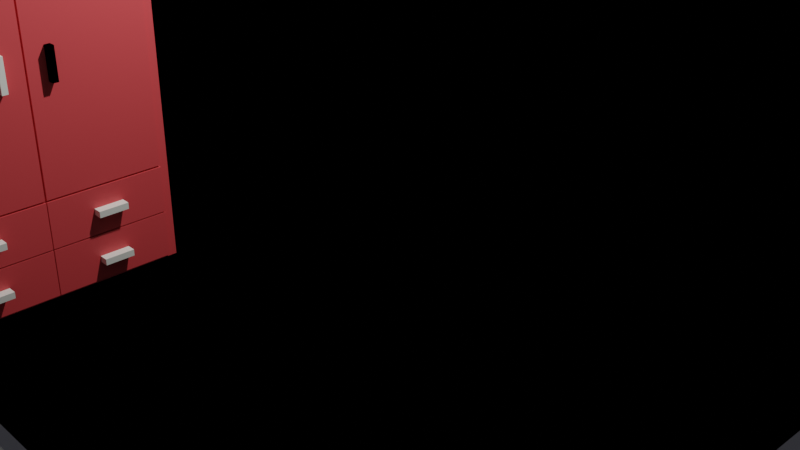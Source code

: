 # Source: Room.blend  (saved by Blender 3.5.10; exported with 4.5.12 LTS)
import bpy
from mathutils import Matrix  # noqa: F401  (used for matrix-valued properties, if any)

bpy.ops.wm.read_factory_settings(use_empty=True)
scene = bpy.context.scene
scene.name = 'Scene'

# ---- collections
col_collection = bpy.data.collections.new('Collection'); scene.collection.children.link(col_collection)

# ---- materials (node trees are filled in below, after node groups)
mat_material_001 = bpy.data.materials.new('Material.001')
mat_material_001.use_transparent_shadow = False
mat_material = bpy.data.materials.new('Material')
mat_material.alpha_threshold = 0.0
mat_material.use_transparent_shadow = False
mat_material.roughness = 0.5
mat_material.line_color = (0.0, 0.0, 0.0, 1.0)
mat_material_002 = bpy.data.materials.new('Material.002')
mat_material_002.use_transparent_shadow = False

# ---- material node trees
mat_material_001.use_nodes = True; mat_material_001.node_tree.nodes.clear()
_N = mat_material_001.node_tree.nodes; _L = mat_material_001.node_tree.links
n0 = _N.new('ShaderNodeBsdfPrincipled'); n0.name = 'Principled BSDF'; n0.location = (10, 300)
n0.distribution = 'GGX'
n0.subsurface_method = 'RANDOM_WALK_SKIN'
n0.inputs[0].default_value = (0.4467, 0.4481, 0.5388, 1.0)
n0.inputs[3].default_value = 1.45
n0.inputs[27].default_value = (0.0, 0.0, 0.0, 1.0)
n0.inputs[28].default_value = 1.0
n1 = _N.new('ShaderNodeOutputMaterial'); n1.name = 'Material Output'; n1.location = (300, 300)
_L.new(n0.outputs[0], n1.inputs[0])
n1.is_active_output = True
mat_material.use_nodes = True; mat_material.node_tree.nodes.clear()
_N = mat_material.node_tree.nodes; _L = mat_material.node_tree.links
n0 = _N.new('ShaderNodeOutputMaterial'); n0.name = 'Material Output'; n0.location = (300, 300)
n1 = _N.new('ShaderNodeBsdfPrincipled'); n1.name = 'Principled BSDF'; n1.location = (10, 300)
n1.distribution = 'GGX'
n1.subsurface_method = 'RANDOM_WALK_SKIN'
n1.inputs[0].default_value = (0.991, 1.0, 0.922, 1.0)
n1.inputs[3].default_value = 1.45
n1.inputs[27].default_value = (0.0, 0.0, 0.0, 1.0)
n1.inputs[28].default_value = 1.0
_L.new(n1.outputs[0], n0.inputs[0])
n0.is_active_output = True
mat_material_002.use_nodes = True; mat_material_002.node_tree.nodes.clear()
_N = mat_material_002.node_tree.nodes; _L = mat_material_002.node_tree.links
n0 = _N.new('ShaderNodeBsdfPrincipled'); n0.name = 'Principled BSDF'; n0.location = (10, 300)
n0.distribution = 'GGX'
n0.subsurface_method = 'RANDOM_WALK_SKIN'
n0.inputs[0].default_value = (0.8, 0.08209, 0.08857, 1.0)
n0.inputs[3].default_value = 1.45
n0.inputs[27].default_value = (0.0, 0.0, 0.0, 1.0)
n0.inputs[28].default_value = 1.0
n1 = _N.new('ShaderNodeOutputMaterial'); n1.name = 'Material Output'; n1.location = (300, 300)
_L.new(n0.outputs[0], n1.inputs[0])
n1.is_active_output = True

# ---- world
world_world = bpy.data.worlds.new('World'); scene.world = world_world
world_world.use_nodes = True; world_world.node_tree.nodes.clear()
_N = world_world.node_tree.nodes; _L = world_world.node_tree.links
n0 = _N.new('ShaderNodeOutputWorld'); n0.name = 'World Output'; n0.location = (300, 300)
n1 = _N.new('ShaderNodeBackground'); n1.name = 'Background'; n1.location = (10, 300)
n1.inputs[0].default_value = (0.05088, 0.05088, 0.05088, 1.0)
_L.new(n1.outputs[0], n0.inputs[0])
n0.is_active_output = True
world_world.color = (0.05088, 0.05088, 0.05088)
world_world.use_sun_shadow = False
world_world.sun_shadow_jitter_overblur = 0.0

# ---- cameras
cam_camera = bpy.data.cameras.new('Camera')
cam_camera.clip_end = 100.0
cam_camera.ortho_scale = 7.314

# ---- lights
light_light = bpy.data.lights.new('Light', 'POINT')
light_light.transmission_factor = 0.0
light_light.energy = 1000.0
light_light.shadow_soft_size = 0.1
light_light.shadow_maximum_resolution = 0.006
light_light.use_absolute_resolution = True

# ---- meshes
me_plane = bpy.data.meshes.new('Plane')
me_plane.from_pydata([(-1.0, -1.0, 0.0), (1.0, -1.0, 0.0), (-1.0, 1.0, 0.0), (1.0, 1.0, 0.0), (-1.0, -1.0, 1.25), (-1.0, 1.0, 1.25), (1.0, 1.0, 1.25), (-1.0, 1.0, 0.0), (-1.0, -1.0, 0.0), (1.0, -1.0, 0.0), (1.0, 1.0, 0.0), (-1.0, 1.0, 1.25), (-1.0, -1.0, 1.25), (1.0, 1.0, 1.25), (-1.0, 1.0, 0.0), (-1.0, -1.0, 0.0), (1.0, -1.0, 0.0), (1.0, 1.0, 0.0), (-1.0, 1.0, 1.25), (-1.0, -1.0, 1.25), (1.0, 1.0, 1.25), (-1.0, -1.0, 0.0), (1.0, -1.0, 0.0), (1.0, 1.0, 0.0), (-1.0, 1.0, 1.25), (-1.0, -1.0, 1.25), (1.0, 1.0, 1.25), (-1.0, -1.0, 1.25), (-1.0, -1.0, 1.25), (-1.0, -1.0, 0.0), (1.0, -1.0, 0.0), (1.0, 1.0, 0.0), (-1.0, -1.0, 0.0), (-1.0, 1.0, 1.25), (1.0, 1.0, 1.25), (1.0, -1.0, 0.0), (-1.0, 1.0, 0.0), (1.0, 1.0, 0.0), (-1.0, 1.0, 1.25), (1.0, 1.0, 1.25), (-1.0, 1.0, 0.0), (-1.0, -1.0, 0.0), (1.0, -1.0, 0.0), (1.0, 1.0, 0.0), (-1.0, 1.0, 1.25), (-1.0, -1.0, 1.25), (1.0, 1.0, 1.25), (-1.0, -1.0, 1.25), (-1.0, -1.0, 1.25), (-1.0, -1.0, 0.0), (1.0, -1.0, 0.0), (1.0, 1.0, 0.0), (-1.0, -1.0, 0.0), (-1.0, 1.0, 1.25), (1.0, 1.0, 1.25), (1.0, -1.0, 0.0), (-1.0, 1.0, 0.0), (1.0, 1.0, 0.0), (-1.0, 1.0, 1.25), (1.0, 1.0, 1.25), (-1.0, 1.0, 0.0), (-1.0, -1.0, 0.0), (1.0, -1.0, 0.0), (1.0, 1.0, 0.0), (-1.0, 1.0, 1.25), (-1.0, -1.0, 1.25), (1.0, 1.0, 1.25), (-1.0, -1.0, 1.25), (-1.0, -1.0, 1.25), (-1.0, -1.0, 0.0), (1.0, -1.0, 0.0), (1.0, 1.0, 0.0), (-1.0, -1.0, 0.0), (-1.0, 1.0, 1.25), (1.0, 1.0, 1.25), (1.0, -1.0, 0.0), (-1.0, 1.0, 0.0), (1.0, 1.0, 0.0), (-1.0, 1.0, 1.25), (1.0, 1.0, 1.25), (-1.0, 1.0, 0.0), (-1.0, -1.0, 0.0), (1.0, -1.0, 0.0), (1.0, 1.0, 0.0), (-1.0, 1.0, 1.25), (-1.0, -1.0, 1.25), (1.0, 1.0, 1.25), (-1.0, -1.0, 1.25), (-1.0, -1.0, 1.25), (-1.0, -1.0, 0.0), (1.0, -1.0, 0.0), (1.0, 1.0, 0.0), (-1.0, -1.0, 0.0), (-1.0, 1.0, 1.25), (1.0, 1.0, 1.25), (1.0, -1.0, 0.0), (-1.0, 1.0, 0.0), (1.0, 1.0, 0.0), (-1.0, 1.0, 1.25), (1.0, 1.0, 1.25), (-1.0, 1.0, 0.0), (-1.0, -1.0, 0.0), (1.0, -1.0, 0.0), (1.0, 1.0, 0.0), (-1.0, 1.0, 1.25), (-1.0, -1.0, 1.25), (1.0, 1.0, 1.25), (-1.0, -1.0, 1.25), (-1.0, -1.0, 1.25), (-1.0, -1.0, 0.0), (1.0, -1.0, 0.0), (1.0, 1.0, 0.0), (-1.0, -1.0, 0.0), (-1.0, 1.0, 1.25), (1.0, 1.0, 1.25), (1.0, -1.0, 0.0), (-1.0, 1.0, 0.0), (1.0, 1.0, 0.0), (-1.0, 1.0, 1.25), (1.0, 1.0, 1.25), (-1.0, 1.0, 0.0), (-1.0, -1.0, 0.0), (1.0, -1.0, 0.0), (1.0, 1.0, 0.0), (-1.0, 1.0, 1.25), (-1.0, -1.0, 1.25), (1.0, 1.0, 1.25), (-1.0, -1.0, 1.25), (-1.0, -1.0, 1.25), (-1.0, -1.0, 0.0), (1.0, -1.0, 0.0), (1.0, 1.0, 0.0), (-1.0, -1.0, 0.0), (-1.0, 1.0, 1.25), (1.0, 1.0, 1.25), (1.0, -1.0, 0.0), (-1.0, 1.0, 0.0), (1.0, 1.0, 0.0), (-1.0, 1.0, 1.25), (1.0, 1.0, 1.25), (-1.0, 1.0, 0.0), (-1.0, -1.0, 0.0), (1.0, -1.0, 0.0), (1.0, 1.0, 0.0), (-1.0, 1.0, 1.25), (-1.0, -1.0, 1.25), (1.0, 1.0, 1.25), (-1.0, -1.0, 1.25), (-1.0, -1.0, 1.25), (-1.0, -1.0, 0.0), (1.0, -1.0, 0.0), (1.0, 1.0, 0.0), (-1.0, -1.0, 0.0), (-1.0, 1.0, 1.25), (1.0, 1.0, 1.25), (1.0, -1.0, 0.0), (1.0, 1.0, 0.0), (-1.0, 1.0, 1.25), (1.0, 1.0, 1.25), (-0.9456, -0.9456, 0.0), (0.9456, -0.9456, 0.0), (-1.077, 1.077, -0.07696), (-1.077, -1.0, -0.07696), (1.0, -1.0, -0.07696), (1.0, 1.077, -0.07696), (-1.077, 1.077, 1.25), (-1.077, -1.0, 1.25), (1.0, 1.077, 1.25)], [], [(0, 2, 3, 1), (2, 5, 6, 3), (0, 4, 5, 2), (11, 12, 19, 18), (12, 8, 15, 19), (8, 9, 16, 15), (0, 1, 9, 8), (4, 0, 8, 12), (5, 4, 12, 11), (1, 3, 10, 9), (3, 6, 13, 10), (6, 5, 11, 13), (15, 16, 17, 14), (14, 17, 20, 18), (15, 14, 18, 19), (9, 10, 17, 16), (10, 13, 20, 17), (13, 11, 18, 20), (21, 22, 23, 7), (7, 23, 26, 24), (21, 7, 24, 25), (33, 38, 27, 28), (28, 27, 32, 29), (29, 32, 35, 30), (21, 29, 30, 22), (25, 28, 29, 21), (24, 33, 28, 25), (22, 30, 31, 23), (23, 31, 34, 26), (26, 34, 33, 24), (32, 36, 37, 35), (36, 38, 39, 37), (32, 27, 38, 36), (30, 35, 37, 31), (31, 37, 39, 34), (34, 39, 38, 33), (41, 40, 43, 42), (40, 44, 46, 43), (41, 45, 44, 40), (53, 48, 47, 58), (48, 49, 52, 47), (49, 50, 55, 52), (41, 42, 50, 49), (45, 41, 49, 48), (44, 45, 48, 53), (42, 43, 51, 50), (43, 46, 54, 51), (46, 44, 53, 54), (52, 55, 57, 56), (56, 57, 59, 58), (52, 56, 58, 47), (50, 51, 57, 55), (51, 54, 59, 57), (54, 53, 58, 59), (61, 62, 63, 60), (60, 63, 66, 64), (61, 60, 64, 65), (73, 78, 67, 68), (68, 67, 72, 69), (69, 72, 75, 70), (61, 69, 70, 62), (65, 68, 69, 61), (64, 73, 68, 65), (62, 70, 71, 63), (63, 71, 74, 66), (66, 74, 73, 64), (72, 76, 77, 75), (76, 78, 79, 77), (72, 67, 78, 76), (70, 75, 77, 71), (71, 77, 79, 74), (74, 79, 78, 73), (81, 80, 83, 82), (80, 84, 86, 83), (81, 85, 84, 80), (93, 88, 87, 98), (88, 89, 92, 87), (89, 90, 95, 92), (81, 82, 90, 89), (85, 81, 89, 88), (84, 85, 88, 93), (82, 83, 91, 90), (83, 86, 94, 91), (86, 84, 93, 94), (92, 95, 97, 96), (96, 97, 99, 98), (92, 96, 98, 87), (90, 91, 97, 95), (91, 94, 99, 97), (94, 93, 98, 99), (101, 102, 103, 100), (100, 103, 106, 104), (101, 100, 104, 105), (113, 118, 107, 108), (108, 107, 112, 109), (109, 112, 115, 110), (101, 109, 110, 102), (105, 108, 109, 101), (104, 113, 108, 105), (102, 110, 111, 103), (103, 111, 114, 106), (106, 114, 113, 104), (112, 116, 117, 115), (116, 118, 119, 117), (112, 107, 118, 116), (110, 115, 117, 111), (111, 117, 119, 114), (114, 119, 118, 113), (121, 122, 123, 120), (120, 123, 126, 124), (121, 120, 124, 125), (133, 138, 127, 128), (128, 127, 132, 129), (129, 132, 135, 130), (121, 129, 130, 122), (125, 128, 129, 121), (124, 133, 128, 125), (122, 130, 131, 123), (123, 131, 134, 126), (126, 134, 133, 124), (132, 136, 137, 135), (136, 138, 139, 137), (132, 127, 138, 136), (130, 135, 137, 131), (131, 137, 139, 134), (134, 139, 138, 133), (141, 140, 143, 142), (140, 144, 146, 143), (141, 145, 144, 140), (153, 148, 147, 157), (148, 149, 152, 147), (149, 150, 155, 152), (141, 142, 150, 149), (145, 141, 149, 148), (144, 145, 148, 153), (142, 143, 151, 150), (143, 146, 154, 151), (146, 144, 153, 154), (152, 155, 163, 162), (158, 157, 165, 167), (156, 158, 167, 164), (150, 151, 156, 155), (151, 154, 158, 156), (154, 153, 157, 158), (162, 163, 164, 161), (161, 164, 167, 165), (162, 161, 165, 166), (147, 152, 162, 166), (149, 150, 160, 159), (157, 147, 166, 165), (155, 156, 164, 163)])
_uv = me_plane.uv_layers.new(name='UVMap')
_uv.uv.foreach_set('vector', [0.0, 0.0, 0.0, 1.0, 1.0, 1.0, 1.0, 0.0, 0.0, 1.0, 0.0, 1.0, 1.0, 1.0, 1.0, 1.0, 0.0, 0.0, 0.0, 0.0, 0.0, 1.0, 0.0, 1.0, 0.0, 1.0, 0.0, 0.0, 0.0, 0.0, 0.0, 1.0, 0.0, 0.0, 0.0, 0.0, 0.0, 0.0, 0.0, 0.0, 0.0, 0.0, 1.0, 0.0, 1.0, 0.0, 0.0, 0.0, 0.0, 0.0, 1.0, 0.0, 1.0, 0.0, 0.0, 0.0, 0.0, 0.0, 0.0, 0.0, 0.0, 0.0, 0.0, 0.0, 0.0, 1.0, 0.0, 0.0, 0.0, 0.0, 0.0, 1.0, 1.0, 0.0, 1.0, 1.0, 1.0, 1.0, 1.0, 0.0, 1.0, 1.0, 1.0, 1.0, 1.0, 1.0, 1.0, 1.0, 1.0, 1.0, 0.0, 1.0, 0.0, 1.0, 1.0, 1.0, 0.0, 0.0, 1.0, 0.0, 1.0, 1.0, 0.0, 1.0, 0.0, 1.0, 1.0, 1.0, 1.0, 1.0, 0.0, 1.0, 0.0, 0.0, 0.0, 1.0, 0.0, 1.0, 0.0, 0.0, 1.0, 0.0, 1.0, 1.0, 1.0, 1.0, 1.0, 0.0, 1.0, 1.0, 1.0, 1.0, 1.0, 1.0, 1.0, 1.0, 1.0, 1.0, 0.0, 1.0, 0.0, 1.0, 1.0, 1.0, 0.0, 0.0, 1.0, 0.0, 1.0, 1.0, 0.0, 1.0, 0.0, 1.0, 1.0, 1.0, 1.0, 1.0, 0.0, 1.0, 0.0, 0.0, 0.0, 1.0, 0.0, 1.0, 0.0, 0.0, 0.0, 1.0, 0.0, 1.0, 0.0, 0.0, 0.0, 0.0, 0.0, 0.0, 0.0, 0.0, 0.0, 0.0, 0.0, 0.0, 0.0, 0.0, 0.0, 0.0, 1.0, 0.0, 1.0, 0.0, 0.0, 0.0, 0.0, 0.0, 1.0, 0.0, 1.0, 0.0, 0.0, 0.0, 0.0, 0.0, 0.0, 0.0, 0.0, 0.0, 0.0, 1.0, 0.0, 1.0, 0.0, 0.0, 0.0, 0.0, 1.0, 0.0, 1.0, 0.0, 1.0, 1.0, 1.0, 1.0, 1.0, 1.0, 1.0, 1.0, 1.0, 1.0, 1.0, 1.0, 1.0, 1.0, 1.0, 1.0, 0.0, 1.0, 0.0, 1.0, 0.0, 0.0, 0.0, 1.0, 1.0, 1.0, 1.0, 0.0, 0.0, 1.0, 0.0, 1.0, 1.0, 1.0, 1.0, 1.0, 0.0, 0.0, 0.0, 0.0, 0.0, 1.0, 0.0, 1.0, 1.0, 0.0, 1.0, 0.0, 1.0, 1.0, 1.0, 1.0, 1.0, 1.0, 1.0, 1.0, 1.0, 1.0, 1.0, 1.0, 1.0, 1.0, 1.0, 1.0, 0.0, 1.0, 0.0, 1.0, 0.0, 0.0, 0.0, 1.0, 1.0, 1.0, 1.0, 0.0, 0.0, 1.0, 0.0, 1.0, 1.0, 1.0, 1.0, 1.0, 0.0, 0.0, 0.0, 0.0, 0.0, 1.0, 0.0, 1.0, 0.0, 1.0, 0.0, 0.0, 0.0, 0.0, 0.0, 1.0, 0.0, 0.0, 0.0, 0.0, 0.0, 0.0, 0.0, 0.0, 0.0, 0.0, 1.0, 0.0, 1.0, 0.0, 0.0, 0.0, 0.0, 0.0, 1.0, 0.0, 1.0, 0.0, 0.0, 0.0, 0.0, 0.0, 0.0, 0.0, 0.0, 0.0, 0.0, 0.0, 0.0, 1.0, 0.0, 0.0, 0.0, 0.0, 0.0, 1.0, 1.0, 0.0, 1.0, 1.0, 1.0, 1.0, 1.0, 0.0, 1.0, 1.0, 1.0, 1.0, 1.0, 1.0, 1.0, 1.0, 1.0, 1.0, 0.0, 1.0, 0.0, 1.0, 1.0, 1.0, 0.0, 0.0, 1.0, 0.0, 1.0, 1.0, 0.0, 1.0, 0.0, 1.0, 1.0, 1.0, 1.0, 1.0, 0.0, 1.0, 0.0, 0.0, 0.0, 1.0, 0.0, 1.0, 0.0, 0.0, 1.0, 0.0, 1.0, 1.0, 1.0, 1.0, 1.0, 0.0, 1.0, 1.0, 1.0, 1.0, 1.0, 1.0, 1.0, 1.0, 1.0, 1.0, 0.0, 1.0, 0.0, 1.0, 1.0, 1.0, 0.0, 0.0, 1.0, 0.0, 1.0, 1.0, 0.0, 1.0, 0.0, 1.0, 1.0, 1.0, 1.0, 1.0, 0.0, 1.0, 0.0, 0.0, 0.0, 1.0, 0.0, 1.0, 0.0, 0.0, 0.0, 1.0, 0.0, 1.0, 0.0, 0.0, 0.0, 0.0, 0.0, 0.0, 0.0, 0.0, 0.0, 0.0, 0.0, 0.0, 0.0, 0.0, 0.0, 0.0, 1.0, 0.0, 1.0, 0.0, 0.0, 0.0, 0.0, 0.0, 1.0, 0.0, 1.0, 0.0, 0.0, 0.0, 0.0, 0.0, 0.0, 0.0, 0.0, 0.0, 0.0, 1.0, 0.0, 1.0, 0.0, 0.0, 0.0, 0.0, 1.0, 0.0, 1.0, 0.0, 1.0, 1.0, 1.0, 1.0, 1.0, 1.0, 1.0, 1.0, 1.0, 1.0, 1.0, 1.0, 1.0, 1.0, 1.0, 1.0, 0.0, 1.0, 0.0, 1.0, 0.0, 0.0, 0.0, 1.0, 1.0, 1.0, 1.0, 0.0, 0.0, 1.0, 0.0, 1.0, 1.0, 1.0, 1.0, 1.0, 0.0, 0.0, 0.0, 0.0, 0.0, 1.0, 0.0, 1.0, 1.0, 0.0, 1.0, 0.0, 1.0, 1.0, 1.0, 1.0, 1.0, 1.0, 1.0, 1.0, 1.0, 1.0, 1.0, 1.0, 1.0, 1.0, 1.0, 1.0, 0.0, 1.0, 0.0, 1.0, 0.0, 0.0, 0.0, 1.0, 1.0, 1.0, 1.0, 0.0, 0.0, 1.0, 0.0, 1.0, 1.0, 1.0, 1.0, 1.0, 0.0, 0.0, 0.0, 0.0, 0.0, 1.0, 0.0, 1.0, 0.0, 1.0, 0.0, 0.0, 0.0, 0.0, 0.0, 1.0, 0.0, 0.0, 0.0, 0.0, 0.0, 0.0, 0.0, 0.0, 0.0, 0.0, 1.0, 0.0, 1.0, 0.0, 0.0, 0.0, 0.0, 0.0, 1.0, 0.0, 1.0, 0.0, 0.0, 0.0, 0.0, 0.0, 0.0, 0.0, 0.0, 0.0, 0.0, 0.0, 0.0, 1.0, 0.0, 0.0, 0.0, 0.0, 0.0, 1.0, 1.0, 0.0, 1.0, 1.0, 1.0, 1.0, 1.0, 0.0, 1.0, 1.0, 1.0, 1.0, 1.0, 1.0, 1.0, 1.0, 1.0, 1.0, 0.0, 1.0, 0.0, 1.0, 1.0, 1.0, 0.0, 0.0, 1.0, 0.0, 1.0, 1.0, 0.0, 1.0, 0.0, 1.0, 1.0, 1.0, 1.0, 1.0, 0.0, 1.0, 0.0, 0.0, 0.0, 1.0, 0.0, 1.0, 0.0, 0.0, 1.0, 0.0, 1.0, 1.0, 1.0, 1.0, 1.0, 0.0, 1.0, 1.0, 1.0, 1.0, 1.0, 1.0, 1.0, 1.0, 1.0, 1.0, 0.0, 1.0, 0.0, 1.0, 1.0, 1.0, 0.0, 0.0, 1.0, 0.0, 1.0, 1.0, 0.0, 1.0, 0.0, 1.0, 1.0, 1.0, 1.0, 1.0, 0.0, 1.0, 0.0, 0.0, 0.0, 1.0, 0.0, 1.0, 0.0, 0.0, 0.0, 1.0, 0.0, 1.0, 0.0, 0.0, 0.0, 0.0, 0.0, 0.0, 0.0, 0.0, 0.0, 0.0, 0.0, 0.0, 0.0, 0.0, 0.0, 0.0, 1.0, 0.0, 1.0, 0.0, 0.0, 0.0, 0.0, 0.0, 1.0, 0.0, 1.0, 0.0, 0.0, 0.0, 0.0, 0.0, 0.0, 0.0, 0.0, 0.0, 0.0, 1.0, 0.0, 1.0, 0.0, 0.0, 0.0, 0.0, 1.0, 0.0, 1.0, 0.0, 1.0, 1.0, 1.0, 1.0, 1.0, 1.0, 1.0, 1.0, 1.0, 1.0, 1.0, 1.0, 1.0, 1.0, 1.0, 1.0, 0.0, 1.0, 0.0, 1.0, 0.0, 0.0, 0.0, 1.0, 1.0, 1.0, 1.0, 0.0, 0.0, 1.0, 0.0, 1.0, 1.0, 1.0, 1.0, 1.0, 0.0, 0.0, 0.0, 0.0, 0.0, 1.0, 0.0, 1.0, 1.0, 0.0, 1.0, 0.0, 1.0, 1.0, 1.0, 1.0, 1.0, 1.0, 1.0, 1.0, 1.0, 1.0, 1.0, 1.0, 1.0, 1.0, 1.0, 1.0, 0.0, 1.0, 0.0, 1.0, 0.0, 0.0, 1.0, 0.0, 1.0, 1.0, 0.0, 1.0, 0.0, 1.0, 1.0, 1.0, 1.0, 1.0, 0.0, 1.0, 0.0, 0.0, 0.0, 1.0, 0.0, 1.0, 0.0, 0.0, 0.0, 1.0, 0.0, 1.0, 0.0, 0.0, 0.0, 0.0, 0.0, 0.0, 0.0, 0.0, 0.0, 0.0, 0.0, 0.0, 0.0, 0.0, 0.0, 0.0, 1.0, 0.0, 1.0, 0.0, 0.0, 0.0, 0.0, 0.0, 1.0, 0.0, 1.0, 0.0, 0.0, 0.0, 0.0, 0.0, 0.0, 0.0, 0.0, 0.0, 0.0, 1.0, 0.0, 1.0, 0.0, 0.0, 0.0, 0.0, 1.0, 0.0, 1.0, 0.0, 1.0, 1.0, 1.0, 1.0, 1.0, 1.0, 1.0, 1.0, 1.0, 1.0, 1.0, 1.0, 1.0, 1.0, 1.0, 1.0, 0.0, 1.0, 0.0, 1.0, 0.0, 0.0, 0.0, 1.0, 1.0, 1.0, 1.0, 0.0, 0.0, 1.0, 0.0, 1.0, 1.0, 1.0, 1.0, 1.0, 0.0, 0.0, 0.0, 0.0, 0.0, 1.0, 0.0, 1.0, 1.0, 0.0, 1.0, 0.0, 1.0, 1.0, 1.0, 1.0, 1.0, 1.0, 1.0, 1.0, 1.0, 1.0, 1.0, 1.0, 1.0, 1.0, 1.0, 1.0, 0.0, 1.0, 0.0, 1.0, 0.0, 0.0, 0.0, 1.0, 1.0, 1.0, 1.0, 0.0, 0.0, 1.0, 0.0, 1.0, 1.0, 1.0, 1.0, 1.0, 0.0, 0.0, 0.0, 0.0, 0.0, 1.0, 0.0, 1.0, 0.0, 1.0, 0.0, 0.0, 0.0, 0.0, 0.0, 1.0, 0.0, 0.0, 0.0, 0.0, 0.0, 0.0, 0.0, 0.0, 0.0, 0.0, 1.0, 0.0, 1.0, 0.0, 0.0, 0.0, 0.0, 0.0, 1.0, 0.0, 1.0, 0.0, 0.0, 0.0, 0.0, 0.0, 0.0, 0.0, 0.0, 0.0, 0.0, 0.0, 0.0, 1.0, 0.0, 0.0, 0.0, 0.0, 0.0, 1.0, 1.0, 0.0, 1.0, 1.0, 1.0, 1.0, 1.0, 0.0, 1.0, 1.0, 1.0, 1.0, 1.0, 1.0, 1.0, 1.0, 1.0, 1.0, 0.0, 1.0, 0.0, 1.0, 1.0, 1.0, 0.0, 0.0, 1.0, 0.0, 1.0, 0.0, 0.0, 0.0, 1.0, 1.0, 0.0, 1.0, 0.0, 1.0, 1.0, 1.0, 1.0, 1.0, 1.0, 1.0, 1.0, 1.0, 1.0, 1.0, 1.0, 0.0, 1.0, 1.0, 1.0, 1.0, 1.0, 0.0, 1.0, 1.0, 1.0, 1.0, 1.0, 1.0, 1.0, 1.0, 1.0, 1.0, 0.0, 1.0, 0.0, 1.0, 1.0, 1.0, 0.0, 0.0, 1.0, 0.0, 1.0, 1.0, 0.0, 1.0, 0.0, 1.0, 1.0, 1.0, 1.0, 1.0, 0.0, 1.0, 0.0, 0.0, 0.0, 1.0, 0.0, 1.0, 0.0, 0.0, 0.0, 0.0, 0.0, 0.0, 0.0, 0.0, 0.0, 0.0, 0.0, 0.0, 1.0, 0.0, 1.0, 0.0, 0.0, 0.0, 0.0, 1.0, 0.0, 0.0, 0.0, 0.0, 0.0, 1.0, 1.0, 0.0, 1.0, 1.0, 1.0, 1.0, 1.0, 0.0])
me_plane.materials.append(mat_material_001)
me_plane.update()
me_cube_002 = bpy.data.meshes.new('Cube.002')
me_cube_002.from_pydata([(-1.234, 8.069, -27.06), (-0.9004, 0.2817, -24.08), (-0.9004, 0.2817, -23.42), (-0.9004, 3.429, -23.42), (0.1241, 0.2817, -24.08), (0.1241, 0.2817, -23.42), (0.1241, 3.429, -24.08), (0.1241, 3.429, -23.42), (-0.9555, 10.29, -4.712), (-0.9555, 10.29, -1.248), (-0.9555, 10.9, -4.712), (-0.9555, 10.9, -1.248), (-0.1506, 10.29, -4.712), (-0.1506, 10.29, -1.248), (-0.1506, 10.9, -4.712), (-0.1506, 10.9, -1.248), (-1.234, 21.7, -27.14), (-1.234, 21.7, 11.06), (-1.234, -5.132, -27.14), (-1.234, -5.132, 11.06), (-3.164, 21.7, -27.14), (-3.164, 21.7, 11.06), (-3.164, -5.132, -27.14), (-3.164, -5.132, 11.06), (-1.234, 21.7, -27.14), (-1.234, 21.7, 11.06), (-3.164, 21.7, 11.06), (-3.164, 21.7, -27.14), (-1.234, 8.282, -27.14), (-1.234, 8.282, 11.06), (-3.164, 8.282, -27.14), (-3.164, 8.282, 11.06), (-1.234, 20.76, -27.14), (-3.164, 20.76, 11.06), (-1.234, 20.76, 11.06), (-3.164, 20.76, -27.14), (-1.234, -4.118, 11.06), (-3.164, -4.118, -27.14), (-1.234, -4.118, -27.14), (-3.164, -4.118, 11.06), (-3.164, 20.76, 11.06), (-3.164, 21.7, 11.06), (-1.234, 21.7, -27.14), (-3.164, 21.7, -27.14), (-1.234, 21.7, -27.14), (-1.234, 21.7, 11.06), (-3.164, 21.7, 11.06), (-3.164, 21.7, -27.14), (-1.234, 21.7, 11.06), (-1.234, 20.76, 11.06), (-3.164, 20.76, -27.14), (-1.234, 20.76, -27.14), (-3.164, 20.76, 11.06), (-3.164, 21.7, 11.06), (-1.234, 21.7, -27.14), (-3.164, 21.7, -27.14), (-1.234, 21.7, -27.14), (-1.234, 21.7, 11.06), (-3.164, 21.7, 11.06), (-3.164, 21.7, -27.14), (-1.234, 21.7, 11.06), (-1.234, 20.76, 11.06), (-3.164, 20.76, -27.14), (-1.234, 20.76, -27.14), (-3.164, 20.76, 11.06), (-3.164, 21.7, 11.06), (-1.234, 21.7, -27.14), (-3.164, 21.7, -27.14), (-1.234, 21.7, -27.14), (-1.234, 21.7, 11.06), (-3.164, 21.7, 11.06), (-3.164, 21.7, -27.14), (-1.234, 21.7, 11.06), (-1.234, 20.76, 11.06), (-3.164, 20.76, -27.14), (-1.234, 20.76, -27.14), (-3.164, 20.76, 11.06), (-3.164, 21.7, 11.06), (-3.164, 21.7, -27.14), (-3.164, 20.76, -27.14), (-3.164, 20.76, 11.06), (-3.164, 21.7, 11.06), (-3.164, 21.7, -27.14), (-3.164, 20.76, -27.14), (-3.164, -5.132, 11.06), (-3.164, -5.132, -27.14), (-3.164, -4.118, -27.14), (-3.164, -4.118, 11.06), (-3.164, 20.76, 11.06), (-3.164, 21.7, 11.06), (-3.164, 21.7, -27.14), (-3.164, 20.76, -27.14), (-14.17, -5.132, 11.06), (-14.17, -5.132, -27.14), (-14.17, -4.118, -27.14), (-14.17, -4.118, 11.06), (-14.17, 20.76, 11.06), (-14.17, 21.7, 11.06), (-14.17, 21.7, -27.14), (-14.17, 20.76, -27.14), (-12.9, 20.76, -27.14), (-12.9, 21.7, -27.14), (-12.9, 21.7, 11.06), (-12.9, 20.76, 11.06), (-14.17, 20.76, 11.06), (-14.17, 20.76, -27.14), (-12.9, 20.76, -27.14), (-12.9, 20.76, 11.06), (-14.17, -4.1, 11.06), (-14.17, -4.1, -27.14), (-12.9, -4.1, -27.14), (-12.9, -4.1, 11.06), (-1.234, 21.7, 10.3), (-1.234, -5.132, 10.3), (-3.164, -5.132, 10.3), (-3.164, 21.7, 10.3), (-1.234, 21.7, 10.3), (-3.164, 21.7, 10.3), (-3.164, 8.282, 10.3), (-1.234, 8.282, 10.3), (-1.234, 20.76, 10.3), (-3.164, -4.118, 10.3), (-1.234, -4.118, 10.3), (-1.234, 21.7, 10.3), (-3.164, 21.7, 10.3), (-1.234, 21.7, 10.3), (-3.164, 21.7, 10.3), (-1.234, 21.7, 10.3), (-3.164, 21.7, 10.3), (-3.164, 21.7, 10.3), (-3.164, 20.76, 10.3), (-3.164, 21.7, 10.3), (-3.164, 20.76, 10.3), (-3.164, -5.132, 10.3), (-3.164, -4.118, 10.3), (-3.164, 21.7, 10.3), (-3.164, 20.76, 10.3), (-14.17, -5.132, 10.3), (-14.17, -4.118, 10.3), (-14.17, 21.7, 10.3), (-14.17, 20.76, 10.3), (-12.9, 21.7, 10.3), (-12.9, 20.76, 10.3), (-14.17, 20.76, 10.3), (-12.9, 20.76, 10.3), (-14.17, -4.1, 10.3), (-12.9, -4.1, 10.3), (-1.234, -5.132, -26.18), (-3.164, -5.132, -26.18), (-3.164, 21.7, -26.18), (-3.164, 21.7, -26.18), (-3.164, 8.282, -26.18), (-1.234, 8.282, -26.18), (-1.234, 20.76, -26.18), (-3.164, -4.118, -26.18), (-1.234, -4.118, -26.18), (-3.164, 21.7, -26.18), (-3.164, 21.7, -26.18), (-3.164, 21.7, -26.18), (-3.164, 21.7, -26.18), (-3.164, 20.76, -26.18), (-3.164, 21.7, -26.18), (-3.164, 20.76, -26.18), (-3.164, -5.132, -26.18), (-3.164, -4.118, -26.18), (-3.164, 21.7, -26.18), (-3.164, 20.76, -26.18), (-14.17, -5.132, -26.18), (-14.17, -4.118, -26.18), (-14.17, 21.7, -26.18), (-14.17, 20.76, -26.18), (-12.9, 20.76, -26.18), (-14.17, 20.76, -26.18), (-12.9, 20.76, -26.18), (-14.17, -4.1, -26.18), (-12.9, -4.1, -26.18), (-1.234, 21.7, -26.18), (-1.234, 21.7, -26.18), (-1.234, 21.7, -26.18), (-1.234, 21.7, -26.18), (-1.234, 21.7, -26.18), (-12.9, 21.7, -26.18), (-12.9, 20.76, 11.06), (-3.164, 20.76, 11.06), (-3.164, 20.76, 10.3), (-12.9, 20.76, 10.3), (-3.164, -4.17, -26.18), (-3.164, -4.17, -27.14), (-12.9, -4.17, -27.14), (-12.9, -4.17, -26.18), (-12.9, -4.17, 11.06), (-3.164, -4.17, 11.06), (-3.164, -4.17, 10.3), (-12.9, -4.17, 10.3), (-1.234, 21.7, -16.11), (-1.234, 21.7, -16.11), (-1.234, 21.7, -16.11), (-1.234, 21.7, -16.11), (-1.234, 21.7, -16.11), (-12.9, 21.7, -16.11), (-1.234, -5.132, -16.11), (-3.164, -5.132, -16.11), (-3.164, 21.7, -16.11), (-3.164, 21.7, -16.11), (-3.164, 8.282, -16.11), (-1.234, 8.282, -16.11), (-1.234, 20.76, -16.11), (-3.164, -4.118, -16.11), (-1.234, -4.118, -16.11), (-3.164, 21.7, -16.11), (-3.164, 21.7, -16.11), (-3.164, 21.7, -16.11), (-3.164, 21.7, -16.11), (-3.164, 20.76, -16.11), (-3.164, 21.7, -16.11), (-3.164, 20.76, -16.11), (-3.164, -5.132, -16.11), (-3.164, -4.118, -16.11), (-3.164, 21.7, -16.11), (-3.164, 20.76, -16.11), (-14.17, -5.132, -16.11), (-14.17, -4.118, -16.11), (-14.17, 21.7, -16.11), (-14.17, 20.76, -16.11), (-12.9, 20.76, -16.11), (-14.17, 20.76, -16.11), (-12.9, 20.76, -16.11), (-14.17, -4.1, -16.11), (-12.9, -4.1, -16.11), (-1.234, -5.132, -21.15), (-3.164, -5.132, -21.15), (-3.164, 21.7, -21.15), (-3.164, 21.7, -21.15), (-3.164, 8.282, -21.15), (-1.234, 20.76, -21.15), (-3.164, -4.118, -21.15), (-1.234, -4.118, -21.15), (-3.164, 21.7, -21.15), (-3.164, 21.7, -21.15), (-3.164, 21.7, -21.15), (-3.164, 21.7, -21.15), (-3.164, 20.76, -21.15), (-3.164, 21.7, -21.15), (-3.164, 20.76, -21.15), (-3.164, -5.132, -21.15), (-3.164, -4.118, -21.15), (-3.164, 21.7, -21.15), (-3.164, 20.76, -21.15), (-14.17, -5.132, -21.15), (-14.17, -4.118, -21.15), (-14.17, 21.7, -21.15), (-14.17, 20.76, -21.15), (-12.9, 20.76, -21.15), (-14.17, 20.76, -21.15), (-12.9, 20.76, -21.15), (-14.17, -4.1, -21.15), (-12.9, -4.1, -21.15), (-1.234, 21.7, -21.15), (-1.234, 21.7, -21.15), (-1.234, 21.7, -21.15), (-1.234, 21.7, -21.15), (-1.234, 21.7, -21.15), (-12.9, 21.7, -21.15), (-1.234, 8.282, -21.15), (-1.234, 8.282, -26.18), (-1.234, 20.76, -21.15), (-1.234, 20.76, -26.18), (-1.234, -4.118, -21.15), (-1.234, -4.118, -26.18), (-1.234, 20.76, -16.11), (-1.234, 8.282, -16.11), (-1.234, -4.118, -16.11), (-1.234, 20.71, -21.08), (-1.234, 20.71, -16.18), (-1.234, 8.331, -16.18), (-1.234, 8.331, -21.08), (-1.234, 8.232, -21.08), (-1.234, 8.232, -16.18), (-1.234, -4.069, -16.18), (-1.234, -4.069, -21.08), (-1.234, 8.232, -26.11), (-1.234, 8.232, -21.22), (-1.234, -4.069, -21.22), (-1.234, -4.069, -26.11), (-1.234, 20.71, -26.11), (-1.234, 20.71, -21.22), (-1.234, 8.331, -21.22), (-1.234, 8.331, -26.11), (-0.882, 20.71, -16.18), (-0.882, 20.71, -21.08), (-0.882, 8.331, -21.08), (-0.882, 8.331, -16.18), (-0.882, 8.232, -16.18), (-0.882, 8.232, -21.08), (-0.882, -4.069, -21.08), (-0.882, -4.069, -16.18), (-0.882, 8.232, -21.22), (-0.882, 8.232, -26.11), (-0.882, -4.069, -26.11), (-0.882, -4.069, -21.22), (-0.882, 20.71, -21.22), (-0.882, 20.71, -26.11), (-0.882, 8.331, -26.11), (-0.882, 8.331, -21.22), (-1.234, 8.187, -15.98), (-1.234, 8.187, 10.17), (-1.234, -4.024, 10.17), (-1.234, -4.024, -15.98), (-1.234, 20.67, -15.98), (-1.234, 20.67, 10.17), (-1.234, 8.376, 10.17), (-1.234, 8.376, -15.98), (-0.9214, 8.187, 10.17), (-0.9214, 8.187, -15.98), (-0.9214, -4.024, -15.98), (-0.9214, -4.024, 10.17), (-0.9215, 20.67, 10.17), (-0.9215, 20.67, -15.98), (-0.9214, 8.376, -15.98), (-0.9214, 8.376, 10.17), (-0.9555, 10.29, -4.712), (-0.9555, 10.29, -1.248), (-0.9555, 10.9, -4.712), (-0.9555, 10.9, -1.248), (-0.1506, 10.29, -4.712), (-0.1506, 10.29, -1.248), (-0.1506, 10.9, -4.712), (-0.1506, 10.9, -1.248), (-0.9555, 5.463, -4.712), (-0.9555, 5.463, -1.248), (-0.9555, 6.079, -4.712), (-0.9555, 6.079, -1.248), (-0.1506, 5.463, -4.712), (-0.1506, 5.463, -1.248), (-0.1506, 6.079, -4.712), (-0.1506, 6.079, -1.248), (-0.9004, 12.98, -18.97), (-0.9004, 12.98, -18.3), (-0.9004, 16.12, -18.97), (-0.9004, 16.12, -18.3), (0.1241, 12.98, -18.97), (0.1241, 12.98, -18.3), (0.1241, 16.12, -18.97), (0.1241, 16.12, -18.3), (-0.9004, 12.98, -24.17), (-0.9004, 12.98, -23.5), (-0.9004, 16.12, -24.17), (-0.9004, 16.12, -23.5), (0.1241, 12.98, -24.17), (0.1241, 16.12, -24.17), (0.1241, 16.12, -23.5), (-0.9004, 0.3376, -18.97), (-0.9004, 0.3376, -18.3), (-0.9004, 3.484, -18.97), (-0.9004, 3.484, -18.3), (0.1241, 0.3376, -18.97), (0.1241, 0.3376, -18.3), (0.1241, 3.484, -18.97), (0.1241, 3.484, -18.3), (-1.234, 20.76, -27.14), (-0.9004, 12.98, -24.17), (-0.9004, 12.98, -23.5), (-0.9004, 16.12, -23.5), (0.1241, 12.98, -24.17), (0.1241, 12.98, -23.5), (0.1241, 16.12, -24.17), (0.1241, 16.12, -23.5)], [], [(6, 7, 5, 4), (4, 5, 2, 1), (7, 3, 2, 5), (8, 9, 11, 10), (10, 11, 15, 14), (14, 15, 13, 12), (12, 13, 9, 8), (10, 14, 12, 8), (15, 11, 9, 13), (122, 36, 19, 113), (113, 19, 23, 114), (33, 21, 77, 76), (21, 17, 25, 26), (32, 35, 20, 16), (33, 34, 17, 21), (35, 33, 40, 50), (115, 21, 26, 117), (176, 16, 24, 177), (16, 20, 27, 24), (39, 36, 29, 31), (38, 37, 30, 28), (121, 39, 31, 118), (120, 34, 29, 119), (112, 17, 34, 120), (31, 29, 34, 33), (28, 30, 35, 32), (30, 151, 233, 204, 118, 31, 33, 35), (154, 37, 86, 164), (18, 22, 37, 38), (23, 19, 36, 39), (119, 29, 36, 122), (43, 42, 54, 55), (33, 21, 41, 40), (26, 25, 45, 46), (177, 24, 44, 178), (33, 34, 49, 40), (117, 26, 46, 124), (17, 34, 49, 48), (20, 16, 42, 43), (32, 35, 50, 51), (24, 27, 47, 44), (20, 35, 50, 43), (58, 57, 69, 70), (40, 49, 61, 52), (46, 45, 57, 58), (178, 44, 56, 179), (51, 50, 62, 63), (48, 49, 61, 60), (124, 46, 58, 126), (50, 40, 52, 62), (40, 41, 53, 52), (43, 50, 62, 55), (44, 47, 59, 56), (128, 70, 69, 127), (179, 56, 68, 180), (63, 62, 74, 75), (60, 61, 73, 72), (126, 58, 70, 128), (62, 52, 64, 74), (52, 53, 65, 64), (55, 62, 74, 67), (56, 59, 71, 68), (55, 54, 66, 67), (52, 61, 73, 64), (130, 76, 80, 132), (35, 33, 76, 130, 213, 241, 160, 79), (149, 20, 78, 159), (20, 35, 79, 78), (37, 22, 85, 86), (159, 78, 82, 161), (78, 79, 83, 82), (76, 77, 81, 80), (103, 102, 97, 96), (101, 100, 99, 98), (132, 80, 88, 136), (161, 82, 90, 165), (114, 23, 84, 133), (23, 39, 87, 84), (82, 83, 91, 90), (80, 81, 89, 88), (137, 92, 95, 138), (140, 96, 97, 139), (84, 87, 95, 92), (133, 84, 92, 137), (142, 103, 107, 144), (181, 101, 98, 169), (164, 86, 94, 168), (86, 85, 93, 94), (165, 90, 101, 181), (103, 142, 185, 182), (90, 91, 100, 101), (88, 89, 102, 103), (144, 107, 111, 146), (99, 100, 106, 105), (103, 96, 104, 107), (170, 99, 105, 172), (146, 111, 108, 145), (105, 106, 110, 109), (107, 104, 108, 111), (172, 105, 109, 174), (104, 143, 145, 108), (228, 146, 145, 227), (96, 140, 143, 104), (226, 144, 146, 228), (219, 136, 142, 224), (89, 135, 141, 102), (87, 134, 138, 95), (102, 141, 139, 97), (224, 142, 144, 226), (216, 133, 137, 220), (223, 140, 139, 222), (220, 137, 138, 221), (201, 114, 133, 216), (81, 131, 135, 89), (215, 132, 136, 219), (77, 129, 131, 81), (21, 115, 129, 77), (213, 130, 132, 215), (210, 126, 128, 211), (57, 125, 127, 69), (211, 128, 127, 198), (209, 124, 126, 210), (45, 123, 125, 57), (203, 117, 124, 209), (25, 116, 123, 45), (309, 310, 319, 316), (39, 121, 134, 87), (194, 112, 120, 206), (307, 304, 313, 314), (207, 121, 118, 204), (17, 112, 116, 25), (202, 115, 117, 203), (200, 113, 114, 201), (208, 122, 113, 200), (38, 155, 147, 18), (18, 147, 148, 22), (20, 149, 150, 27), (37, 154, 151, 30), (32, 153, 152, 28), (16, 176, 153, 32), (28, 152, 155, 38), (27, 150, 156, 47), (47, 156, 157, 59), (71, 158, 180, 68), (59, 157, 158, 71), (79, 160, 162, 83), (83, 162, 166, 91), (22, 148, 163, 85), (93, 167, 168, 94), (99, 170, 169, 98), (85, 163, 167, 93), (100, 171, 173, 106), (100, 91, 187, 188), (106, 173, 175, 110), (110, 175, 174, 109), (253, 172, 174, 255), (251, 170, 172, 253), (246, 165, 181, 262), (245, 164, 168, 249), (262, 181, 169, 250), (242, 161, 165, 246), (240, 159, 161, 242), (231, 149, 159, 240), (260, 179, 180, 261), (259, 178, 179, 260), (258, 177, 178, 259), (235, 154, 164, 245), (257, 176, 177, 258), (185, 184, 192, 193), (142, 136, 184, 185), (88, 103, 182, 183), (136, 88, 183, 184), (187, 186, 189, 188), (192, 191, 190, 193), (184, 183, 191, 192), (171, 100, 188, 189), (166, 171, 189, 186), (182, 185, 193, 190), (183, 182, 190, 191), (91, 166, 186, 187), (112, 194, 195, 116), (121, 207, 217, 134), (116, 195, 196, 123), (123, 196, 197, 125), (125, 197, 198, 127), (115, 202, 212, 129), (129, 212, 214, 131), (131, 214, 218, 135), (141, 199, 222, 139), (134, 217, 221, 138), (135, 218, 199, 141), (140, 223, 225, 143), (143, 225, 227, 145), (236, 208, 200, 229), (229, 200, 201, 230), (231, 202, 203, 232), (235, 207, 204, 233), (206, 205, 270, 269), (257, 194, 206, 234), (205, 208, 271, 270), (232, 203, 209, 237), (237, 209, 210, 238), (239, 211, 198, 261), (238, 210, 211, 239), (241, 213, 215, 243), (243, 215, 219, 247), (230, 201, 216, 244), (248, 220, 221, 249), (251, 223, 222, 250), (244, 216, 220, 248), (252, 224, 226, 254), (247, 219, 224, 252), (254, 226, 228, 256), (256, 228, 227, 255), (175, 256, 255, 174), (173, 254, 256, 175), (166, 247, 252, 171), (171, 252, 254, 173), (163, 244, 248, 167), (170, 251, 250, 169), (167, 248, 249, 168), (148, 230, 244, 163), (162, 243, 247, 166), (160, 241, 243, 162), (157, 238, 239, 158), (158, 239, 261, 180), (156, 237, 238, 157), (150, 232, 237, 156), (152, 153, 266, 264), (176, 257, 234, 153), (153, 234, 265, 266), (154, 235, 233, 151), (149, 231, 232, 150), (147, 229, 230, 148), (155, 236, 229, 147), (194, 257, 258, 195), (207, 235, 245, 217), (195, 258, 259, 196), (196, 259, 260, 197), (197, 260, 261, 198), (202, 231, 240, 212), (212, 240, 242, 214), (214, 242, 246, 218), (199, 262, 250, 222), (217, 245, 249, 221), (218, 246, 262, 199), (223, 251, 253, 225), (225, 253, 255, 227), (275, 272, 289, 290), (276, 277, 292, 293), (272, 273, 288, 289), (286, 287, 302, 303), (208, 236, 267, 271), (234, 206, 269, 265), (236, 155, 268, 267), (155, 152, 264, 268), (265, 269, 273, 272), (269, 270, 274, 273), (270, 263, 275, 274), (263, 265, 272, 275), (263, 270, 277, 276), (270, 271, 278, 277), (271, 267, 279, 278), (267, 263, 276, 279), (264, 263, 281, 280), (263, 267, 282, 281), (267, 268, 283, 282), (268, 264, 280, 283), (266, 265, 285, 284), (265, 263, 286, 285), (263, 264, 287, 286), (264, 266, 284, 287), (289, 288, 291, 290), (293, 292, 295, 294), (297, 296, 299, 298), (301, 300, 303, 302), (280, 281, 296, 297), (279, 276, 293, 294), (284, 285, 300, 301), (273, 274, 291, 288), (283, 280, 297, 298), (277, 278, 295, 292), (287, 284, 301, 302), (274, 275, 290, 291), (281, 282, 299, 296), (278, 279, 294, 295), (285, 286, 303, 300), (282, 283, 298, 299), (205, 119, 305, 304), (119, 122, 306, 305), (122, 208, 307, 306), (208, 205, 304, 307), (206, 120, 309, 308), (120, 119, 310, 309), (119, 205, 311, 310), (205, 206, 308, 311), (313, 312, 315, 314), (317, 316, 319, 318), (308, 309, 316, 317), (305, 306, 315, 312), (310, 311, 318, 319), (304, 305, 312, 313), (311, 308, 317, 318), (306, 307, 314, 315), (320, 321, 323, 322), (322, 323, 327, 326), (326, 327, 325, 324), (324, 325, 321, 320), (322, 326, 324, 320), (327, 323, 321, 325), (328, 329, 331, 330), (330, 331, 335, 334), (334, 335, 333, 332), (332, 333, 329, 328), (330, 334, 332, 328), (335, 331, 329, 333), (336, 337, 339, 338), (338, 339, 343, 342), (342, 343, 341, 340), (340, 341, 337, 336), (338, 342, 340, 336), (343, 339, 337, 341), (344, 345, 347, 346), (346, 347, 350, 349), (346, 349, 348, 344), (351, 352, 354, 353), (353, 354, 358, 357), (357, 358, 356, 355), (355, 356, 352, 351), (353, 357, 355, 351), (358, 354, 352, 356), (365, 366, 364, 363), (363, 364, 361, 360), (366, 362, 361, 364)])
me_cube_002.polygons.foreach_set('material_index', [0, 0, 0, 0, 0, 0, 0, 0, 0, 1, 1, 1, 1, 1, 1, 1, 1, 1, 1, 1, 1, 1, 1, 1, 1, 1, 1, 1, 1, 1, 1, 1, 1, 1, 1, 1, 1, 1, 1, 1, 1, 1, 1, 1, 1, 1, 1, 1, 1, 1, 1, 1, 1, 1, 1, 1, 1, 1, 1, 1, 1, 1, 1, 1, 1, 1, 1, 1, 1, 1, 1, 1, 1, 1, 1, 1, 1, 1, 1, 1, 1, 1, 1, 1, 1, 1, 1, 1, 1, 1, 1, 1, 1, 1, 1, 1, 1, 1, 1, 1, 1, 1, 1, 1, 1, 1, 1, 1, 1, 1, 1, 1, 1, 1, 1, 1, 1, 1, 1, 1, 1, 1, 1, 1, 1, 1, 1, 1, 1, 1, 1, 1, 1, 1, 1, 1, 1, 1, 1, 1, 1, 1, 1, 1, 1, 1, 1, 1, 1, 1, 1, 1, 1, 1, 1, 1, 1, 1, 1, 1, 1, 1, 1, 1, 1, 1, 1, 1, 1, 1, 1, 1, 1, 1, 1, 1, 1, 1, 1, 1, 1, 1, 1, 1, 1, 1, 1, 1, 1, 1, 1, 1, 1, 1, 1, 1, 1, 1, 1, 1, 1, 1, 1, 1, 1, 1, 1, 1, 1, 1, 1, 1, 1, 1, 1, 1, 1, 1, 1, 1, 1, 1, 1, 1, 1, 1, 1, 1, 1, 1, 1, 1, 1, 1, 1, 1, 1, 1, 1, 1, 1, 1, 1, 1, 1, 1, 1, 1, 1, 1, 1, 1, 1, 1, 1, 1, 1, 1, 1, 1, 1, 1, 1, 1, 1, 1, 1, 1, 1, 1, 1, 1, 1, 1, 1, 1, 1, 1, 1, 1, 1, 1, 1, 1, 1, 1, 1, 1, 1, 1, 1, 1, 1, 1, 1, 1, 1, 1, 1, 1, 1, 1, 1, 1, 0, 0, 0, 0, 0, 0, 0, 0, 0, 0, 0, 0, 0, 0, 0, 0, 0, 0, 0, 0, 0, 0, 0, 0, 0, 0, 0, 0, 0, 0])
_uv = me_cube_002.uv_layers.new(name='UVMap')
_uv.uv.foreach_set('vector', [0.375, 0.5, 0.625, 0.5, 0.625, 0.75, 0.375, 0.75, 0.375, 0.75, 0.625, 0.75, 0.625, 1.0, 0.375, 1.0, 0.625, 0.5, 0.875, 0.5, 0.875, 0.75, 0.625, 0.75, 0.375, 0.0, 0.625, 0.0, 0.625, 0.25, 0.375, 0.25, 0.375, 0.25, 0.625, 0.25, 0.625, 0.5, 0.375, 0.5, 0.375, 0.5, 0.625, 0.5, 0.625, 0.75, 0.375, 0.75, 0.375, 0.75, 0.625, 0.75, 0.625, 1.0, 0.375, 1.0, 0.125, 0.5, 0.375, 0.5, 0.375, 0.75, 0.125, 0.75, 0.625, 0.5, 0.875, 0.5, 0.875, 0.75, 0.625, 0.75, 0.6201, 0.2406, 0.625, 0.2406, 0.625, 0.25, 0.6201, 0.25, 0.6201, 0.25, 0.625, 0.25, 0.625, 0.5, 0.6201, 0.5, 0.625, 0.7413, 0.625, 0.75, 0.625, 0.75, 0.625, 0.7413, 0.625, 0.75, 0.875, 0.75, 0.875, 0.75, 0.625, 0.75, 0.125, 0.7413, 0.375, 0.7413, 0.375, 0.75, 0.125, 0.75, 0.625, 0.7413, 0.875, 0.7413, 0.875, 0.75, 0.625, 0.75, 0.375, 0.7413, 0.625, 0.7413, 0.625, 0.7413, 0.375, 0.7413, 0.31, 0.375, 0.625, 0.75, 0.625, 0.75, 0.31, 0.375, 0.3813, 0.0, 0.375, 0.0, 0.375, 0.0, 0.3813, 0.0, 0.125, 0.75, 0.375, 0.75, 0.375, 0.75, 0.125, 0.75, 0.625, 0.5094, 0.875, 0.5094, 0.875, 0.625, 0.625, 0.625, 0.125, 0.5094, 0.375, 0.5094, 0.375, 0.625, 0.125, 0.625, 0.6201, 0.5094, 0.625, 0.5094, 0.625, 0.625, 0.6201, 0.625, 0.6201, 0.008681, 0.625, 0.008681, 0.625, 0.125, 0.6201, 0.125, 0.6201, 0.0, 0.625, 0.0, 0.625, 0.008681, 0.6201, 0.008681, 0.625, 0.625, 0.875, 0.625, 0.875, 0.7413, 0.625, 0.7413, 0.125, 0.625, 0.375, 0.625, 0.375, 0.7413, 0.125, 0.7413, 0.375, 0.625, 0.3813, 0.625, 0.4142, 0.625, 0.4472, 0.625, 0.6201, 0.625, 0.625, 0.625, 0.625, 0.7413, 0.375, 0.7413, 0.3813, 0.5094, 0.375, 0.5094, 0.375, 0.5094, 0.3813, 0.5094, 0.125, 0.5, 0.375, 0.5, 0.375, 0.5094, 0.125, 0.5094, 0.625, 0.5, 0.875, 0.5, 0.875, 0.5094, 0.625, 0.5094, 0.6201, 0.125, 0.625, 0.125, 0.625, 0.2406, 0.6201, 0.2406, 0.375, 0.75, 0.125, 0.75, 0.125, 0.75, 0.375, 0.75, 0.625, 0.7413, 0.625, 0.75, 0.625, 0.75, 0.625, 0.7413, 0.625, 0.75, 0.875, 0.75, 0.875, 0.75, 0.625, 0.75, 0.1887, 0.0, 0.375, 0.0, 0.375, 0.0, 0.1877, 0.0, 0.625, 0.7413, 0.875, 0.7413, 0.875, 0.7413, 0.625, 0.7413, 0.31, 0.375, 0.625, 0.75, 0.625, 0.75, 0.31, 0.375, 0.625, 0.0, 0.625, 0.008681, 0.625, 0.008681, 0.625, 0.0, 0.375, 0.75, 0.125, 0.75, 0.125, 0.75, 0.375, 0.75, 0.125, 0.7413, 0.375, 0.7413, 0.375, 0.7413, 0.125, 0.7413, 0.125, 0.75, 0.375, 0.75, 0.375, 0.75, 0.125, 0.75, 0.375, 0.75, 0.375, 0.7413, 0.375, 0.7413, 0.375, 0.75, 0.625, 0.75, 0.875, 0.75, 0.875, 0.75, 0.625, 0.75, 0.625, 0.7413, 0.875, 0.7413, 0.875, 0.7413, 0.625, 0.7413, 0.625, 0.75, 0.875, 0.75, 0.875, 0.75, 0.625, 0.75, 0.1877, 0.0, 0.375, 0.0, 0.375, 0.0, 0.1867, 0.0, 0.125, 0.7413, 0.375, 0.7413, 0.375, 0.7413, 0.125, 0.7413, 0.625, 0.0, 0.625, 0.008681, 0.625, 0.008681, 0.625, 0.0, 0.31, 0.375, 0.625, 0.75, 0.625, 0.75, 0.465, 0.5625, 0.375, 0.7413, 0.625, 0.7413, 0.625, 0.7413, 0.375, 0.7413, 0.625, 0.7413, 0.625, 0.75, 0.625, 0.75, 0.625, 0.7413, 0.375, 0.75, 0.375, 0.7413, 0.375, 0.7413, 0.375, 0.75, 0.125, 0.75, 0.375, 0.75, 0.375, 0.75, 0.125, 0.75, 0.6201, 0.75, 0.625, 0.75, 0.625, 1.0, 0.6201, 1.0, 0.3813, 1.0, 0.375, 1.0, 0.375, 1.0, 0.3813, 1.0, 0.125, 0.7413, 0.375, 0.7413, 0.375, 0.7413, 0.125, 0.7413, 0.625, 0.0, 0.625, 0.008681, 0.625, 0.008681, 0.625, 0.0, 0.465, 0.5625, 0.625, 0.75, 0.625, 0.75, 0.6201, 0.75, 0.375, 0.7413, 0.625, 0.7413, 0.625, 0.7413, 0.375, 0.7413, 0.625, 0.7413, 0.625, 0.75, 0.625, 0.75, 0.625, 0.7413, 0.375, 0.75, 0.375, 0.7413, 0.375, 0.7413, 0.375, 0.75, 0.125, 0.75, 0.375, 0.75, 0.375, 0.75, 0.125, 0.75, 0.375, 0.75, 0.125, 0.75, 0.125, 0.75, 0.375, 0.75, 0.625, 0.7413, 0.875, 0.7413, 0.875, 0.7413, 0.625, 0.7413, 0.6201, 0.7413, 0.625, 0.7413, 0.625, 0.7413, 0.465, 0.556, 0.375, 0.7413, 0.625, 0.7413, 0.625, 0.7413, 0.6201, 0.7413, 0.4472, 0.7413, 0.4142, 0.7413, 0.3813, 0.7413, 0.375, 0.7413, 0.1867, 0.3702, 0.375, 0.75, 0.375, 0.75, 0.1867, 0.3702, 0.375, 0.75, 0.375, 0.7413, 0.375, 0.7413, 0.375, 0.75, 0.375, 0.5094, 0.375, 0.5, 0.375, 0.5, 0.375, 0.5094, 0.1867, 0.3702, 0.375, 0.75, 0.375, 0.75, 0.1867, 0.3702, 0.375, 0.75, 0.375, 0.7413, 0.375, 0.7413, 0.375, 0.75, 0.625, 0.7413, 0.625, 0.75, 0.625, 0.75, 0.625, 0.7413, 0.625, 0.7413, 0.625, 0.75, 0.625, 0.75, 0.625, 0.7413, 0.375, 0.75, 0.375, 0.7413, 0.375, 0.7413, 0.375, 0.75, 0.465, 0.556, 0.625, 0.7413, 0.625, 0.7413, 0.6201, 0.7413, 0.3813, 0.75, 0.375, 0.75, 0.375, 0.75, 0.3813, 0.75, 0.6201, 0.5, 0.625, 0.5, 0.625, 0.5, 0.6201, 0.5, 0.625, 0.5, 0.625, 0.5094, 0.625, 0.5094, 0.625, 0.5, 0.375, 0.75, 0.375, 0.7413, 0.375, 0.7413, 0.375, 0.75, 0.625, 0.7413, 0.625, 0.75, 0.625, 0.75, 0.625, 0.7413, 0.6201, 0.5, 0.625, 0.5, 0.625, 0.5094, 0.6201, 0.5094, 0.6201, 0.7413, 0.625, 0.7413, 0.625, 0.75, 0.6201, 0.75, 0.625, 0.5, 0.625, 0.5094, 0.625, 0.5094, 0.625, 0.5, 0.6201, 0.5, 0.625, 0.5, 0.625, 0.5, 0.6201, 0.5, 0.6201, 0.7413, 0.625, 0.7413, 0.625, 0.7413, 0.6201, 0.7413, 0.3813, 0.75, 0.375, 0.75, 0.375, 0.75, 0.3813, 0.75, 0.3813, 0.5094, 0.375, 0.5094, 0.375, 0.5094, 0.3813, 0.5094, 0.375, 0.5094, 0.375, 0.5, 0.375, 0.5, 0.375, 0.5094, 0.3813, 0.75, 0.375, 0.75, 0.375, 0.75, 0.3813, 0.75, 0.625, 0.7413, 0.6201, 0.7413, 0.6201, 0.7413, 0.625, 0.7413, 0.375, 0.75, 0.375, 0.7413, 0.375, 0.7413, 0.375, 0.75, 0.625, 0.7413, 0.625, 0.75, 0.625, 0.75, 0.625, 0.7413, 0.6201, 0.7413, 0.625, 0.7413, 0.625, 0.7413, 0.6201, 0.7413, 0.375, 0.7413, 0.375, 0.7413, 0.375, 0.7413, 0.375, 0.7413, 0.625, 0.7413, 0.625, 0.7413, 0.625, 0.7413, 0.625, 0.7413, 0.3813, 0.7413, 0.375, 0.7413, 0.375, 0.7413, 0.3813, 0.7413, 0.6201, 0.7413, 0.625, 0.7413, 0.625, 0.7413, 0.6201, 0.7413, 0.375, 0.7413, 0.375, 0.7413, 0.375, 0.7413, 0.375, 0.7413, 0.625, 0.7413, 0.625, 0.7413, 0.625, 0.7413, 0.625, 0.7413, 0.3813, 0.7413, 0.375, 0.7413, 0.375, 0.7413, 0.3813, 0.7413, 0.625, 0.7413, 0.6201, 0.7413, 0.6201, 0.7413, 0.625, 0.7413, 0.4472, 0.7413, 0.6201, 0.7413, 0.6201, 0.7413, 0.4472, 0.7413, 0.625, 0.7413, 0.6201, 0.7413, 0.6201, 0.7413, 0.625, 0.7413, 0.4472, 0.7413, 0.6201, 0.7413, 0.6201, 0.7413, 0.4472, 0.7413, 0.4472, 0.7413, 0.6201, 0.7413, 0.6201, 0.7413, 0.4472, 0.7413, 0.625, 0.75, 0.6201, 0.75, 0.6201, 0.75, 0.625, 0.75, 0.625, 0.5094, 0.6201, 0.5094, 0.6201, 0.5094, 0.625, 0.5094, 0.625, 0.75, 0.6201, 0.75, 0.6201, 0.75, 0.625, 0.75, 0.4472, 0.7413, 0.6201, 0.7413, 0.6201, 0.7413, 0.4472, 0.7413, 0.4472, 0.5, 0.6201, 0.5, 0.6201, 0.5, 0.4472, 0.5, 0.4472, 0.7413, 0.6201, 0.7413, 0.6201, 0.75, 0.4472, 0.75, 0.4472, 0.5, 0.6201, 0.5, 0.6201, 0.5094, 0.4472, 0.5094, 0.4472, 0.5, 0.6201, 0.5, 0.6201, 0.5, 0.4472, 0.5, 0.625, 0.75, 0.465, 0.5625, 0.6201, 0.75, 0.625, 0.75, 0.4472, 0.7413, 0.6201, 0.7413, 0.6201, 0.7413, 0.4472, 0.7413, 0.625, 0.75, 0.31, 0.375, 0.465, 0.5625, 0.625, 0.75, 0.625, 0.75, 0.31, 0.375, 0.31, 0.375, 0.625, 0.75, 0.4472, 0.7413, 0.6201, 0.7413, 0.6201, 0.7413, 0.4472, 0.7413, 0.4472, 0.75, 0.6201, 0.75, 0.6201, 0.75, 0.4472, 0.75, 0.625, 1.0, 0.6201, 1.0, 0.6201, 1.0, 0.625, 1.0, 0.4472, 0.75, 0.6201, 0.75, 0.6201, 1.0, 0.4472, 1.0, 0.1104, 0.1858, 0.31, 0.375, 0.465, 0.5625, 0.1104, 0.1858, 0.625, 0.0, 0.31, 0.0, 0.31, 0.0, 0.625, 0.0, 0.1104, 0.1858, 0.31, 0.375, 0.31, 0.375, 0.1104, 0.1858, 0.625, 0.0, 0.465, 0.0, 0.31, 0.0, 0.625, 0.0, 0.6192, 0.00956, 0.6192, 0.1241, 0.6192, 0.1241, 0.6192, 0.00956, 0.625, 0.5094, 0.6201, 0.5094, 0.6201, 0.5094, 0.625, 0.5094, 0.4472, 0.0, 0.6201, 0.0, 0.6201, 0.008681, 0.4472, 0.008681, 0.4481, 0.2397, 0.4481, 0.1259, 0.4481, 0.1259, 0.4481, 0.2397, 0.4472, 0.5094, 0.6201, 0.5094, 0.6201, 0.625, 0.4472, 0.625, 0.625, 0.0, 0.6201, 0.0, 0.465, 0.0, 0.625, 0.0, 0.1104, 0.1858, 0.31, 0.375, 0.31, 0.375, 0.1104, 0.1858, 0.4472, 0.25, 0.6201, 0.25, 0.6201, 0.5, 0.4472, 0.5, 0.4472, 0.2406, 0.6201, 0.2406, 0.6201, 0.25, 0.4472, 0.25, 0.375, 0.2406, 0.3813, 0.2406, 0.3813, 0.25, 0.375, 0.25, 0.375, 0.25, 0.3813, 0.25, 0.3813, 0.5, 0.375, 0.5, 0.375, 0.75, 0.1867, 0.3702, 0.1867, 0.3702, 0.375, 0.75, 0.375, 0.5094, 0.3813, 0.5094, 0.3813, 0.625, 0.375, 0.625, 0.375, 0.008681, 0.3813, 0.008681, 0.3813, 0.125, 0.375, 0.125, 0.375, 0.0, 0.3813, 0.0, 0.3813, 0.008681, 0.375, 0.008681, 0.375, 0.125, 0.3813, 0.125, 0.3813, 0.2406, 0.375, 0.2406, 0.375, 0.75, 0.1867, 0.3702, 0.1867, 0.3702, 0.375, 0.75, 0.375, 0.75, 0.1867, 0.3702, 0.1867, 0.3702, 0.375, 0.75, 0.375, 0.75, 0.3813, 0.75, 0.3813, 1.0, 0.375, 1.0, 0.375, 0.75, 0.3813, 0.75, 0.3813, 0.75, 0.375, 0.75, 0.375, 0.7413, 0.3813, 0.7413, 0.3813, 0.7413, 0.375, 0.7413, 0.375, 0.7413, 0.3813, 0.7413, 0.3813, 0.7413, 0.375, 0.7413, 0.375, 0.5, 0.3813, 0.5, 0.3813, 0.5, 0.375, 0.5, 0.375, 0.5, 0.3813, 0.5, 0.3813, 0.5094, 0.375, 0.5094, 0.375, 0.7413, 0.3813, 0.7413, 0.3813, 0.75, 0.375, 0.75, 0.375, 0.5, 0.3813, 0.5, 0.3813, 0.5, 0.375, 0.5, 0.375, 0.7413, 0.3813, 0.7413, 0.3813, 0.7413, 0.375, 0.7413, 0.375, 0.7413, 0.375, 0.7413, 0.375, 0.7413, 0.375, 0.7413, 0.375, 0.7413, 0.3813, 0.7413, 0.3813, 0.7413, 0.375, 0.7413, 0.375, 0.7413, 0.3813, 0.7413, 0.3813, 0.7413, 0.375, 0.7413, 0.4142, 0.7413, 0.3813, 0.7413, 0.3813, 0.7413, 0.4142, 0.7413, 0.4142, 0.7413, 0.3813, 0.7413, 0.3813, 0.7413, 0.4142, 0.7413, 0.4142, 0.75, 0.3813, 0.75, 0.3813, 0.75, 0.4142, 0.75, 0.4142, 0.5094, 0.3813, 0.5094, 0.3813, 0.5094, 0.4142, 0.5094, 0.4142, 0.75, 0.3813, 0.75, 0.3813, 0.75, 0.4142, 0.75, 0.4142, 0.75, 0.3813, 0.75, 0.3813, 0.75, 0.4142, 0.75, 0.1485, 0.278, 0.1867, 0.3702, 0.1867, 0.3702, 0.1485, 0.278, 0.1485, 0.278, 0.1867, 0.3702, 0.1867, 0.3702, 0.1485, 0.278, 0.4142, 1.0, 0.3813, 1.0, 0.3813, 1.0, 0.4142, 1.0, 0.1546, 0.0, 0.1877, 0.0, 0.1867, 0.0, 0.1487, 0.0, 0.1606, 0.0, 0.1887, 0.0, 0.1877, 0.0, 0.1546, 0.0, 0.4142, 0.5094, 0.3813, 0.5094, 0.3813, 0.5094, 0.4142, 0.5094, 0.4142, 0.0, 0.3813, 0.0, 0.3813, 0.0, 0.4142, 0.0, 0.6201, 0.7413, 0.6201, 0.7413, 0.6201, 0.7413, 0.6201, 0.7413, 0.6201, 0.7413, 0.6201, 0.7413, 0.6201, 0.7413, 0.6201, 0.7413, 0.625, 0.7413, 0.625, 0.7413, 0.625, 0.7413, 0.625, 0.7413, 0.6201, 0.7413, 0.625, 0.7413, 0.625, 0.7413, 0.6201, 0.7413, 0.375, 0.7413, 0.3813, 0.7413, 0.3813, 0.7413, 0.375, 0.7413, 0.6201, 0.7413, 0.625, 0.7413, 0.625, 0.7413, 0.6201, 0.7413, 0.6201, 0.7413, 0.625, 0.7413, 0.625, 0.7413, 0.6201, 0.7413, 0.3813, 0.7413, 0.375, 0.7413, 0.375, 0.7413, 0.3813, 0.7413, 0.3813, 0.7413, 0.3813, 0.7413, 0.3813, 0.7413, 0.3813, 0.7413, 0.625, 0.7413, 0.6201, 0.7413, 0.6201, 0.7413, 0.625, 0.7413, 0.625, 0.7413, 0.625, 0.7413, 0.625, 0.7413, 0.625, 0.7413, 0.375, 0.7413, 0.3813, 0.7413, 0.3813, 0.7413, 0.375, 0.7413, 0.6201, 0.0, 0.4472, 0.0, 0.4472, 0.0, 0.6201, 0.0, 0.6201, 0.5094, 0.4472, 0.5094, 0.4472, 0.5094, 0.6201, 0.5094, 0.465, 0.0, 0.1325, 0.0, 0.1216, 0.0, 0.31, 0.0, 0.31, 0.0, 0.1216, 0.0, 0.1107, 0.0, 0.31, 0.0, 0.6201, 1.0, 0.4472, 1.0, 0.4472, 1.0, 0.6201, 1.0, 0.31, 0.375, 0.1104, 0.1858, 0.1104, 0.1858, 0.31, 0.375, 0.31, 0.375, 0.1104, 0.1858, 0.1104, 0.1858, 0.465, 0.5625, 0.6201, 0.75, 0.4472, 0.75, 0.4472, 0.75, 0.6201, 0.75, 0.6201, 0.75, 0.4472, 0.75, 0.4472, 0.75, 0.6201, 0.75, 0.6201, 0.5094, 0.4472, 0.5094, 0.4472, 0.5094, 0.6201, 0.5094, 0.6201, 0.75, 0.4472, 0.75, 0.4472, 0.75, 0.6201, 0.75, 0.6201, 0.7413, 0.4472, 0.7413, 0.4472, 0.7413, 0.6201, 0.7413, 0.6201, 0.7413, 0.4472, 0.7413, 0.4472, 0.7413, 0.6201, 0.7413, 0.4142, 0.2406, 0.4472, 0.2406, 0.4472, 0.25, 0.4142, 0.25, 0.4142, 0.25, 0.4472, 0.25, 0.4472, 0.5, 0.4142, 0.5, 0.1485, 0.278, 0.1104, 0.1858, 0.1104, 0.1858, 0.1485, 0.278, 0.4142, 0.5094, 0.4472, 0.5094, 0.4472, 0.625, 0.4142, 0.625, 0.4472, 0.008681, 0.4472, 0.125, 0.4472, 0.125, 0.4472, 0.008681, 0.4142, 0.0, 0.4472, 0.0, 0.4472, 0.008681, 0.4142, 0.008681, 0.4472, 0.125, 0.4472, 0.2406, 0.4472, 0.2406, 0.4472, 0.125, 0.1485, 0.278, 0.1104, 0.1858, 0.1104, 0.1858, 0.1485, 0.278, 0.1485, 0.278, 0.1104, 0.1858, 0.1104, 0.1858, 0.1485, 0.278, 0.4142, 0.75, 0.4472, 0.75, 0.4472, 1.0, 0.4142, 1.0, 0.4142, 0.75, 0.4472, 0.75, 0.4472, 0.75, 0.4142, 0.75, 0.4142, 0.7413, 0.4472, 0.7413, 0.4472, 0.7413, 0.4142, 0.7413, 0.4142, 0.7413, 0.4472, 0.7413, 0.4472, 0.7413, 0.4142, 0.7413, 0.4142, 0.5, 0.4472, 0.5, 0.4472, 0.5, 0.4142, 0.5, 0.4142, 0.5, 0.4472, 0.5, 0.4472, 0.5094, 0.4142, 0.5094, 0.4142, 0.7413, 0.4472, 0.7413, 0.4472, 0.75, 0.4142, 0.75, 0.4142, 0.5, 0.4472, 0.5, 0.4472, 0.5, 0.4142, 0.5, 0.4142, 0.7413, 0.4472, 0.7413, 0.4472, 0.7413, 0.4142, 0.7413, 0.4142, 0.7413, 0.4472, 0.7413, 0.4472, 0.7413, 0.4142, 0.7413, 0.4142, 0.7413, 0.4472, 0.7413, 0.4472, 0.7413, 0.4142, 0.7413, 0.4142, 0.7413, 0.4472, 0.7413, 0.4472, 0.7413, 0.4142, 0.7413, 0.3813, 0.7413, 0.4142, 0.7413, 0.4142, 0.7413, 0.3813, 0.7413, 0.3813, 0.7413, 0.4142, 0.7413, 0.4142, 0.7413, 0.3813, 0.7413, 0.3813, 0.7413, 0.4142, 0.7413, 0.4142, 0.7413, 0.3813, 0.7413, 0.3813, 0.7413, 0.4142, 0.7413, 0.4142, 0.7413, 0.3813, 0.7413, 0.3813, 0.5, 0.4142, 0.5, 0.4142, 0.5, 0.3813, 0.5, 0.3813, 0.7413, 0.4142, 0.7413, 0.4142, 0.75, 0.3813, 0.75, 0.3813, 0.5, 0.4142, 0.5, 0.4142, 0.5094, 0.3813, 0.5094, 0.3813, 0.5, 0.4142, 0.5, 0.4142, 0.5, 0.3813, 0.5, 0.3813, 0.7413, 0.4142, 0.7413, 0.4142, 0.7413, 0.3813, 0.7413, 0.3813, 0.7413, 0.4142, 0.7413, 0.4142, 0.7413, 0.3813, 0.7413, 0.3813, 0.75, 0.4142, 0.75, 0.4142, 0.75, 0.3813, 0.75, 0.3813, 0.75, 0.4142, 0.75, 0.4142, 1.0, 0.3813, 1.0, 0.1867, 0.3702, 0.1485, 0.278, 0.1485, 0.278, 0.1867, 0.3702, 0.1867, 0.3702, 0.1485, 0.278, 0.1485, 0.278, 0.1867, 0.3702, 0.3813, 0.125, 0.3813, 0.008681, 0.3813, 0.008681, 0.3813, 0.125, 0.3813, 0.0, 0.4142, 0.0, 0.4142, 0.008681, 0.3813, 0.008681, 0.3813, 0.008681, 0.4142, 0.008681, 0.4142, 0.008681, 0.3813, 0.008681, 0.3813, 0.5094, 0.4142, 0.5094, 0.4142, 0.625, 0.3813, 0.625, 0.1867, 0.3702, 0.1485, 0.278, 0.1485, 0.278, 0.1867, 0.3702, 0.3813, 0.25, 0.4142, 0.25, 0.4142, 0.5, 0.3813, 0.5, 0.3813, 0.2406, 0.4142, 0.2406, 0.4142, 0.25, 0.3813, 0.25, 0.4472, 0.0, 0.4142, 0.0, 0.4142, 0.0, 0.4472, 0.0, 0.4472, 0.5094, 0.4142, 0.5094, 0.4142, 0.5094, 0.4472, 0.5094, 0.1325, 0.0, 0.1606, 0.0, 0.1546, 0.0, 0.1216, 0.0, 0.1216, 0.0, 0.1546, 0.0, 0.1487, 0.0, 0.1107, 0.0, 0.4472, 1.0, 0.4142, 1.0, 0.4142, 1.0, 0.4472, 1.0, 0.1104, 0.1858, 0.1485, 0.278, 0.1485, 0.278, 0.1104, 0.1858, 0.1104, 0.1858, 0.1485, 0.278, 0.1485, 0.278, 0.1104, 0.1858, 0.4472, 0.75, 0.4142, 0.75, 0.4142, 0.75, 0.4472, 0.75, 0.4472, 0.75, 0.4142, 0.75, 0.4142, 0.75, 0.4472, 0.75, 0.4472, 0.5094, 0.4142, 0.5094, 0.4142, 0.5094, 0.4472, 0.5094, 0.4472, 0.75, 0.4142, 0.75, 0.4142, 0.75, 0.4472, 0.75, 0.4472, 0.7413, 0.4142, 0.7413, 0.4142, 0.7413, 0.4472, 0.7413, 0.4472, 0.7413, 0.4142, 0.7413, 0.4142, 0.7413, 0.4472, 0.7413, 0.4147, 0.1245, 0.4147, 0.009142, 0.4147, 0.009142, 0.4147, 0.1245, 0.4147, 0.1255, 0.4467, 0.1255, 0.4467, 0.1255, 0.4147, 0.1255, 0.4147, 0.009142, 0.4467, 0.009142, 0.4467, 0.009142, 0.4147, 0.009142, 0.4138, 0.1245, 0.3817, 0.1245, 0.3817, 0.1245, 0.4138, 0.1245, 0.4472, 0.2406, 0.4142, 0.2406, 0.4142, 0.2406, 0.4472, 0.2406, 0.4142, 0.008681, 0.4472, 0.008681, 0.4472, 0.008681, 0.4142, 0.008681, 0.4142, 0.2406, 0.3813, 0.2406, 0.3813, 0.2406, 0.4142, 0.2406, 0.3813, 0.2406, 0.3813, 0.125, 0.3813, 0.125, 0.3813, 0.2406, 0.4142, 0.008681, 0.4472, 0.008681, 0.4467, 0.009142, 0.4147, 0.009142, 0.4472, 0.008681, 0.4472, 0.125, 0.4467, 0.1245, 0.4467, 0.009142, 0.4472, 0.125, 0.4142, 0.125, 0.4147, 0.1245, 0.4467, 0.1245, 0.4142, 0.125, 0.4142, 0.008681, 0.4147, 0.009142, 0.4147, 0.1245, 0.4142, 0.125, 0.4472, 0.125, 0.4467, 0.1255, 0.4147, 0.1255, 0.4472, 0.125, 0.4472, 0.2406, 0.4467, 0.2401, 0.4467, 0.1255, 0.4472, 0.2406, 0.4142, 0.2406, 0.4147, 0.2401, 0.4467, 0.2401, 0.4142, 0.2406, 0.4142, 0.125, 0.4147, 0.1255, 0.4147, 0.2401, 0.3813, 0.125, 0.4142, 0.125, 0.4138, 0.1255, 0.3817, 0.1255, 0.4142, 0.125, 0.4142, 0.2406, 0.4138, 0.2401, 0.4138, 0.1255, 0.4142, 0.2406, 0.3813, 0.2406, 0.3817, 0.2401, 0.4138, 0.2401, 0.3813, 0.2406, 0.3813, 0.125, 0.3817, 0.1255, 0.3817, 0.2401, 0.3813, 0.008681, 0.4142, 0.008681, 0.4138, 0.009142, 0.3817, 0.009142, 0.4142, 0.008681, 0.4142, 0.125, 0.4138, 0.1245, 0.4138, 0.009142, 0.4142, 0.125, 0.3813, 0.125, 0.3817, 0.1245, 0.4138, 0.1245, 0.3813, 0.125, 0.3813, 0.008681, 0.3817, 0.009142, 0.3817, 0.1245, 0.4147, 0.009142, 0.4467, 0.009142, 0.4467, 0.1245, 0.4147, 0.1245, 0.4147, 0.1255, 0.4467, 0.1255, 0.4467, 0.2401, 0.4147, 0.2401, 0.3817, 0.1255, 0.4138, 0.1255, 0.4138, 0.2401, 0.3817, 0.2401, 0.3817, 0.009142, 0.4138, 0.009142, 0.4138, 0.1245, 0.3817, 0.1245, 0.3817, 0.1255, 0.4138, 0.1255, 0.4138, 0.1255, 0.3817, 0.1255, 0.4147, 0.2401, 0.4147, 0.1255, 0.4147, 0.1255, 0.4147, 0.2401, 0.3817, 0.009142, 0.4138, 0.009142, 0.4138, 0.009142, 0.3817, 0.009142, 0.4467, 0.009142, 0.4467, 0.1245, 0.4467, 0.1245, 0.4467, 0.009142, 0.3817, 0.2401, 0.3817, 0.1255, 0.3817, 0.1255, 0.3817, 0.2401, 0.4467, 0.1255, 0.4467, 0.2401, 0.4467, 0.2401, 0.4467, 0.1255, 0.3817, 0.1245, 0.3817, 0.009142, 0.3817, 0.009142, 0.3817, 0.1245, 0.4467, 0.1245, 0.4147, 0.1245, 0.4147, 0.1245, 0.4467, 0.1245, 0.4138, 0.1255, 0.4138, 0.2401, 0.4138, 0.2401, 0.4138, 0.1255, 0.4467, 0.2401, 0.4147, 0.2401, 0.4147, 0.2401, 0.4467, 0.2401, 0.4138, 0.009142, 0.4138, 0.1245, 0.4138, 0.1245, 0.4138, 0.009142, 0.4138, 0.2401, 0.3817, 0.2401, 0.3817, 0.2401, 0.4138, 0.2401, 0.4472, 0.125, 0.6201, 0.125, 0.6192, 0.1259, 0.4481, 0.1259, 0.6201, 0.125, 0.6201, 0.2406, 0.6192, 0.2397, 0.6192, 0.1259, 0.6201, 0.2406, 0.4472, 0.2406, 0.4481, 0.2397, 0.6192, 0.2397, 0.4472, 0.2406, 0.4472, 0.125, 0.4481, 0.1259, 0.4481, 0.2397, 0.4472, 0.008681, 0.6201, 0.008681, 0.6192, 0.00956, 0.4481, 0.00956, 0.6201, 0.008681, 0.6201, 0.125, 0.6192, 0.1241, 0.6192, 0.00956, 0.6201, 0.125, 0.4472, 0.125, 0.4481, 0.1241, 0.6192, 0.1241, 0.4472, 0.125, 0.4472, 0.008681, 0.4481, 0.00956, 0.4481, 0.1241, 0.4481, 0.1259, 0.6192, 0.1259, 0.6192, 0.2397, 0.4481, 0.2397, 0.4481, 0.00956, 0.6192, 0.00956, 0.6192, 0.1241, 0.4481, 0.1241, 0.4481, 0.00956, 0.6192, 0.00956, 0.6192, 0.00956, 0.4481, 0.00956, 0.6192, 0.1259, 0.6192, 0.2397, 0.6192, 0.2397, 0.6192, 0.1259, 0.6192, 0.1241, 0.4481, 0.1241, 0.4481, 0.1241, 0.6192, 0.1241, 0.4481, 0.1259, 0.6192, 0.1259, 0.6192, 0.1259, 0.4481, 0.1259, 0.4481, 0.1241, 0.4481, 0.00956, 0.4481, 0.00956, 0.4481, 0.1241, 0.6192, 0.2397, 0.4481, 0.2397, 0.4481, 0.2397, 0.6192, 0.2397, 0.375, 0.0, 0.625, 0.0, 0.625, 0.25, 0.375, 0.25, 0.375, 0.25, 0.625, 0.25, 0.625, 0.5, 0.375, 0.5, 0.375, 0.5, 0.625, 0.5, 0.625, 0.75, 0.375, 0.75, 0.375, 0.75, 0.625, 0.75, 0.625, 1.0, 0.375, 1.0, 0.125, 0.5, 0.375, 0.5, 0.375, 0.75, 0.125, 0.75, 0.625, 0.5, 0.875, 0.5, 0.875, 0.75, 0.625, 0.75, 0.375, 0.0, 0.625, 0.0, 0.625, 0.25, 0.375, 0.25, 0.375, 0.25, 0.625, 0.25, 0.625, 0.5, 0.375, 0.5, 0.375, 0.5, 0.625, 0.5, 0.625, 0.75, 0.375, 0.75, 0.375, 0.75, 0.625, 0.75, 0.625, 1.0, 0.375, 1.0, 0.125, 0.5, 0.375, 0.5, 0.375, 0.75, 0.125, 0.75, 0.625, 0.5, 0.875, 0.5, 0.875, 0.75, 0.625, 0.75, 0.375, 0.0, 0.625, 0.0, 0.625, 0.25, 0.375, 0.25, 0.375, 0.25, 0.625, 0.25, 0.625, 0.5, 0.375, 0.5, 0.375, 0.5, 0.625, 0.5, 0.625, 0.75, 0.375, 0.75, 0.375, 0.75, 0.625, 0.75, 0.625, 1.0, 0.375, 1.0, 0.125, 0.5, 0.375, 0.5, 0.375, 0.75, 0.125, 0.75, 0.625, 0.5, 0.875, 0.5, 0.875, 0.75, 0.625, 0.75, 0.375, 0.0, 0.625, 0.0, 0.625, 0.25, 0.375, 0.25, 0.375, 0.25, 0.625, 0.25, 0.625, 0.5, 0.375, 0.5, 0.125, 0.5, 0.375, 0.5, 0.375, 0.75, 0.125, 0.75, 0.375, 0.0, 0.625, 0.0, 0.625, 0.25, 0.375, 0.25, 0.375, 0.25, 0.625, 0.25, 0.625, 0.5, 0.375, 0.5, 0.375, 0.5, 0.625, 0.5, 0.625, 0.75, 0.375, 0.75, 0.375, 0.75, 0.625, 0.75, 0.625, 1.0, 0.375, 1.0, 0.125, 0.5, 0.375, 0.5, 0.375, 0.75, 0.125, 0.75, 0.625, 0.5, 0.875, 0.5, 0.875, 0.75, 0.625, 0.75, 0.375, 0.5, 0.625, 0.5, 0.625, 0.75, 0.375, 0.75, 0.375, 0.75, 0.625, 0.75, 0.625, 1.0, 0.375, 1.0, 0.625, 0.5, 0.875, 0.5, 0.875, 0.75, 0.625, 0.75])
me_cube_002.materials.append(mat_material)
me_cube_002.materials.append(mat_material_002)
me_cube_002.update()

# ---- objects
ob_light = bpy.data.objects.new('Light', light_light)
ob_camera = bpy.data.objects.new('Camera', cam_camera)
ob_plane = bpy.data.objects.new('Plane', me_plane)
ob_wardrobe = bpy.data.objects.new('Wardrobe', me_cube_002)

# ---- transforms, parenting, visibility, modifiers, constraints
ob_light.location = (-0.003735, 0.02833, 6.707)
ob_light.rotation_euler = (0.6503, 0.05522, 1.866)
ob_light.lock_rotations_4d = False
ob_light.empty_display_type = 'ARROWS'
ob_light.color = (0.0, 0.0, 0.0, 0.0)
ob_light.lineart.crease_threshold = 0.0
ob_camera.location = (7.359, -6.926, 5.958)
ob_camera.rotation_euler = (1.109, 0.0, 0.8149)
ob_camera.lock_rotations_4d = False
ob_camera.empty_display_type = 'ARROWS'
ob_camera.color = (0.0, 0.0, 0.0, 0.0)
ob_camera.display_type = 'WIRE'
ob_camera.lineart.crease_threshold = 0.0
ob_plane.location = (0.0, 0.0, 0.0)
ob_plane.scale = (4.0, 4.0, 4.0)
ob_wardrobe.location = (-2.457, -3.429, 2.875)
ob_wardrobe.scale = (0.1088, 0.1088, 0.1088)

# ---- collection membership
col_collection.objects.link(ob_light)
col_collection.objects.link(ob_camera)
col_collection.objects.link(ob_plane)
col_collection.objects.link(ob_wardrobe)

# ---- scene / render settings (as saved in the file)
scene.camera = ob_camera
scene.frame_start = 1; scene.frame_end = 250; scene.frame_set(1)
scene.render.engine = 'BLENDER_EEVEE_NEXT'
scene.cycles.sampling_pattern = 'TABULATED_SOBOL'
scene.view_settings.view_transform = 'Filmic'
bpy.context.view_layer.update()
